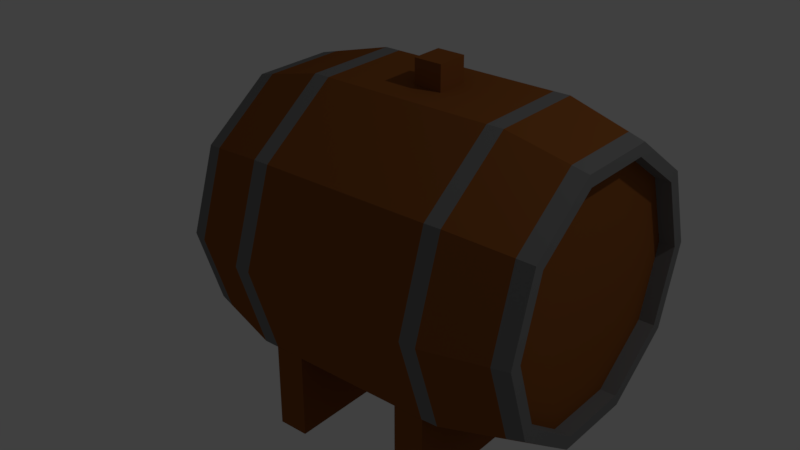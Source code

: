 # Source: beer_barrel.blend  (saved by Blender 2.79.0; exported with 4.5.12 LTS)
import bpy
from mathutils import Matrix  # noqa: F401  (used for matrix-valued properties, if any)

bpy.ops.wm.read_factory_settings(use_empty=True)
scene = bpy.context.scene
scene.name = 'Scene'

# ---- collections
col_collection_1 = bpy.data.collections.new('Collection 1'); scene.collection.children.link(col_collection_1)

# ---- materials (node trees are filled in below, after node groups)
mat_wood_001 = bpy.data.materials.new('wood.001')
mat_wood_001.alpha_threshold = 0.0
mat_wood_001.use_transparent_shadow = False
mat_wood_001.diffuse_color = (0.2738, 0.08886, 0.02021, 1.0)
mat_wood_001.roughness = 0.5
mat_metal = bpy.data.materials.new('Metal')
mat_metal.alpha_threshold = 0.0
mat_metal.use_transparent_shadow = False
mat_metal.diffuse_color = (0.2079, 0.2079, 0.2079, 1.0)
mat_metal.roughness = 0.5

# ---- material node trees

# ---- world
world_world = bpy.data.worlds.new('World'); scene.world = world_world
world_world.color = (0.05088, 0.05088, 0.05088)
world_world.use_sun_shadow = False
world_world.sun_shadow_jitter_overblur = 0.0
world_world.cycles.sampling_method = 'MANUAL'

# ---- lights
light_lamp = bpy.data.lights.new('Lamp', 'POINT')
light_lamp.transmission_factor = 0.0
light_lamp.cutoff_distance = 30.0
light_lamp.energy = 100.0
light_lamp.shadow_buffer_clip_start = 1.001
light_lamp.shadow_soft_size = 0.1
light_lamp.shadow_maximum_resolution = 0.006
light_lamp.use_absolute_resolution = True

# ---- meshes
me_cylinder_002 = bpy.data.meshes.new('Cylinder.002')
me_cylinder_002.from_pydata([(-0.5461, -0.8067, -0.1815), (-0.5461, -0.8067, 0.363), (-0.5461, 0.8067, -0.1815), (-0.3524, -0.8067, -0.1815), (-0.3524, 0.8067, -0.1815), (-1.13, 0.7922, 0.9501), (1.13, 0.7922, 0.9501), (-1.13, 0.6415, 0.4864), (1.13, 0.6415, 0.4864), (-1.13, 0.247, 0.1998), (1.13, 0.247, 0.1998), (-1.13, -0.2406, 0.1998), (1.13, -0.2406, 0.1998), (-1.13, -0.6351, 0.4864), (1.13, -0.6351, 0.4864), (-1.13, -0.7858, 0.9501), (1.13, -0.7858, 0.9501), (-1.13, -0.6351, 1.414), (1.13, -0.6351, 1.414), (-1.13, -0.2406, 1.7), (1.13, -0.2406, 1.7), (-1.13, 0.247, 1.7), (1.13, 0.247, 1.7), (-1.13, 0.6415, 1.414), (1.13, 0.6415, 1.414), (-0.6461, 1.003, 0.9501), (0.6461, 1.003, 0.9501), (0.6461, 0.8122, 0.3623), (-0.6461, 0.8122, 0.3623), (0.6461, 0.3122, -0.0009285), (-0.6461, 0.3122, -0.0009286), (0.6461, -0.3058, -0.0009285), (-0.6461, -0.3058, -0.0009286), (0.6461, -0.8058, 0.3623), (-0.6461, -0.8058, 0.3623), (0.6461, -0.9968, 0.9501), (-0.6461, -0.9968, 0.9501), (0.6461, -0.8058, 1.538), (-0.6461, -0.8058, 1.538), (0.6461, -0.3058, 1.901), (-0.6461, -0.3058, 1.901), (0.6461, 0.3122, 1.901), (-0.6461, 0.3122, 1.901), (0.6461, 0.8122, 1.538), (-0.6461, 0.8122, 1.538), (0.5461, 0.9968, 0.952), (0.5461, 0.8058, 0.3642), (0.5461, 0.3058, 0.0009286), (0.5461, -0.3122, 0.0009287), (0.5461, -0.8122, 0.3642), (0.5461, -1.003, 0.952), (0.5461, -0.8122, 1.54), (0.091, -0.1053, 1.903), (0.091, 0.1013, 1.903), (0.5461, 0.8058, 1.54), (-0.5461, 1.003, 0.9501), (-0.5461, 0.8122, 0.3623), (-0.5461, 0.3122, -0.0009286), (-0.5461, -0.3058, -0.0009286), (-0.5461, -0.8058, 0.3623), (-0.5461, -0.9968, 0.9501), (-0.5461, -0.8058, 1.538), (-0.091, -0.1013, 1.902), (-0.091, 0.1053, 1.902), (-0.5461, 0.8122, 1.538), (-1.029, 0.7284, 0.4232), (-1.029, 0.2802, 0.09754), (-1.029, -0.2738, 0.09754), (-1.029, -0.7221, 0.4232), (-1.029, -0.8933, 0.9501), (-1.029, -0.7221, 1.477), (-1.029, -0.2738, 1.803), (-1.029, 0.2802, 1.803), (-1.029, 0.7284, 1.477), (-1.029, 0.8997, 0.9501), (1.029, 0.8997, 0.9501), (1.029, 0.7284, 0.4232), (1.029, 0.2802, 0.09754), (1.029, -0.2738, 0.09754), (1.029, -0.7221, 0.4232), (1.029, -0.8933, 0.9501), (1.029, -0.7221, 1.477), (1.029, -0.2738, 1.803), (1.029, 0.2802, 1.803), (1.029, 0.7284, 1.477), (-1.13, 0.8721, 0.9501), (-1.13, 0.7062, 0.4394), (1.13, 0.7062, 0.4394), (1.13, 0.8721, 0.9501), (-1.13, 0.2717, 0.1237), (1.13, 0.2717, 0.1237), (-1.13, -0.2653, 0.1237), (1.13, -0.2653, 0.1237), (-1.13, -0.6998, 0.4394), (1.13, -0.6998, 0.4394), (-1.13, -0.8657, 0.9501), (1.13, -0.8657, 0.9501), (-1.13, -0.6998, 1.461), (1.13, -0.6998, 1.461), (-1.13, -0.2653, 1.777), (1.13, -0.2653, 1.777), (-1.13, 0.2717, 1.777), (1.13, 0.2717, 1.777), (-1.13, 0.7062, 1.461), (1.13, 0.7062, 1.461), (-1.03, 0.7922, 0.9501), (-1.03, 0.6415, 0.4864), (-1.03, 0.247, 0.1998), (-1.03, -0.2406, 0.1998), (-1.03, -0.6351, 0.4864), (-1.03, -0.7858, 0.9501), (-1.03, -0.6351, 1.414), (-1.03, -0.2406, 1.7), (-1.03, 0.247, 1.7), (-1.03, 0.6415, 1.414), (1.03, 0.6415, 0.4864), (1.03, 0.7922, 0.9501), (1.03, 0.247, 0.1998), (1.03, -0.2406, 0.1998), (1.03, -0.6351, 0.4864), (1.03, -0.7858, 0.9501), (1.03, -0.6351, 1.414), (1.03, -0.2406, 1.7), (1.03, 0.247, 1.7), (1.03, 0.6415, 1.414), (-1.399, -0.08393, 0.4069), (-1.427, -0.0563, 0.5811), (-1.399, 0.09032, 0.4069), (-1.427, 0.06268, 0.5811), (-1.03, -0.08393, 0.4069), (-1.03, -0.08393, 0.5811), (-1.03, 0.09032, 0.4069), (-1.03, 0.09032, 0.5811), (-1.554, 0.09032, 0.4069), (-1.554, -0.08393, 0.4069), (-1.526, -0.0563, 0.5811), (-1.526, 0.06268, 0.5811), (-1.691, 0.09032, 0.4069), (-1.691, -0.08393, 0.4069), (-1.554, 0.09032, 0.3088), (-1.554, -0.08393, 0.3088), (-1.691, 0.09032, 0.3088), (-1.691, -0.08393, 0.3088), (-1.399, -0.08393, 0.5811), (-1.399, 0.09032, 0.5811), (-1.554, -0.08393, 0.5811), (-1.554, 0.09032, 0.5811), (-1.427, -0.0563, 0.6801), (-1.427, 0.06268, 0.6801), (-1.526, -0.0563, 0.6801), (-1.526, 0.06268, 0.6801), (-1.427, -0.0563, 0.743), (-1.427, 0.06268, 0.743), (-1.526, -0.0563, 0.743), (-1.526, 0.06268, 0.743), (-1.427, -0.1563, 0.6801), (-1.526, -0.1563, 0.6801), (-1.427, -0.1563, 0.743), (-1.526, -0.1563, 0.743), (-1.427, 0.1627, 0.6801), (-1.526, 0.1627, 0.6801), (-1.427, 0.1627, 0.743), (-1.526, 0.1627, 0.743), (0.5461, -0.3122, 1.903), (0.5461, 0.3058, 1.903), (-0.5461, -0.3058, 1.901), (-0.5461, 0.3122, 1.901), (0.08999, -0.1053, 2.063), (0.08999, 0.1013, 2.063), (-0.09202, -0.1013, 2.062), (-0.09202, 0.1053, 2.062), (-0.3524, -0.8067, 0.3625), (-0.5461, -0.806, 0.363), (-0.5461, 0.8067, 0.3584), (-0.3524, -0.307, -0.0005992), (-0.3524, 0.8067, 0.3595), (-0.3524, 0.3111, -0.0005992), (-0.5461, 0.2716, -0.0009286), (-0.5461, -0.806, 0.3628), (0.3524, -0.8067, -0.1815), (0.3524, -0.8067, 0.363), (0.3524, 0.8067, -0.1815), (0.5461, -0.8067, -0.1815), (0.5461, 0.8067, -0.1815), (0.3524, 0.3122, -0.0009286), (0.3524, -0.3058, -0.0009286), (0.3524, -0.8058, 0.3623), (0.5461, -0.8067, 0.3625), (0.3524, -0.806, 0.363), (0.3524, 0.8067, 0.3584), (0.5461, -0.307, -0.0005992), (0.5461, 0.8067, 0.3595), (0.5461, 0.3111, -0.0005992)], [], [(0, 1, 172, 59, 58, 57, 173, 2), (2, 173, 175, 4), (4, 175, 176, 174, 171, 3), (2, 4, 3, 0), (75, 88, 87, 76), (76, 87, 90, 77), (77, 90, 92, 78), (78, 92, 94, 79), (79, 94, 96, 80), (80, 96, 98, 81), (81, 98, 100, 82), (82, 100, 102, 83), (24, 22, 123, 124), (83, 102, 104, 84), (84, 104, 88, 75), (15, 17, 111, 110), (73, 44, 25, 74), (44, 64, 55, 25), (72, 42, 44, 73), (42, 166, 64, 44), (71, 40, 42, 72), (40, 165, 166, 42), (70, 38, 40, 71), (38, 61, 165, 40), (69, 36, 38, 70), (36, 60, 61, 38), (68, 34, 36, 69), (34, 59, 178, 60, 36), (67, 32, 34, 68), (32, 58, 59, 34), (66, 30, 32, 67), (30, 57, 58, 32), (65, 28, 30, 66), (28, 56, 173, 57, 30), (74, 25, 28, 65), (25, 55, 56, 28), (43, 54, 164, 41), (41, 164, 163, 39), (39, 163, 51, 37), (37, 51, 50, 35), (35, 50, 49, 33), (33, 49, 48, 31), (31, 48, 47, 29), (29, 47, 46, 27), (27, 46, 45, 26), (26, 45, 54, 43), (54, 64, 166, 164), (53, 63, 170, 168), (163, 165, 61, 51), (51, 61, 60, 50), (173, 55, 45, 191, 189, 175), (45, 55, 64, 54), (85, 74, 65, 86), (86, 65, 66, 89), (89, 66, 67, 91), (91, 67, 68, 93), (93, 68, 69, 95), (95, 69, 70, 97), (97, 70, 71, 99), (99, 71, 72, 101), (101, 72, 73, 103), (103, 73, 74, 85), (43, 84, 75, 26), (41, 83, 84, 43), (39, 82, 83, 41), (37, 81, 82, 39), (35, 80, 81, 37), (33, 79, 80, 35), (31, 78, 79, 33), (29, 77, 78, 31), (27, 76, 77, 29), (26, 75, 76, 27), (7, 5, 85, 86), (6, 8, 87, 88), (9, 7, 86, 89), (8, 10, 90, 87), (11, 9, 89, 91), (10, 12, 92, 90), (13, 11, 91, 93), (12, 14, 94, 92), (15, 13, 93, 95), (14, 16, 96, 94), (17, 15, 95, 97), (16, 18, 98, 96), (19, 17, 97, 99), (18, 20, 100, 98), (21, 19, 99, 101), (20, 22, 102, 100), (23, 21, 101, 103), (22, 24, 104, 102), (5, 23, 103, 85), (24, 6, 88, 104), (105, 106, 107, 108, 109, 110, 111, 112, 113, 114), (5, 7, 106, 105), (19, 21, 113, 112), (9, 11, 108, 107), (23, 5, 105, 114), (13, 15, 110, 109), (17, 19, 112, 111), (7, 9, 107, 106), (21, 23, 114, 113), (11, 13, 109, 108), (115, 116, 124, 123, 122, 121, 120, 119, 118, 117), (14, 12, 118, 119), (18, 16, 120, 121), (8, 6, 116, 115), (22, 20, 122, 123), (12, 10, 117, 118), (6, 24, 124, 116), (16, 14, 119, 120), (20, 18, 121, 122), (10, 8, 115, 117), (125, 143, 145, 134), (127, 144, 132, 131), (129, 130, 143, 125), (127, 131, 129, 125), (132, 144, 143, 130), (133, 134, 140, 139), (136, 135, 149, 150), (127, 125, 134, 133), (144, 127, 133, 146), (145, 146, 137, 138), (145, 138, 134), (133, 137, 146), (139, 140, 142, 141), (137, 133, 139, 141), (134, 138, 142, 140), (138, 137, 141, 142), (128, 126, 143, 144), (135, 136, 146, 145), (126, 135, 145, 143), (136, 128, 144, 146), (149, 147, 155, 156), (135, 126, 147, 149), (126, 128, 148, 147), (128, 136, 150, 148), (151, 152, 154, 153), (147, 148, 152, 151), (150, 154, 162, 160), (150, 149, 153, 154), (156, 155, 157, 158), (153, 149, 156, 158), (147, 151, 157, 155), (151, 153, 158, 157), (159, 160, 162, 161), (154, 152, 161, 162), (148, 150, 160, 159), (152, 148, 159, 161), (53, 52, 163, 164), (62, 63, 166, 165), (63, 53, 164, 166), (52, 62, 165, 163), (168, 170, 169, 167), (52, 53, 168, 167), (62, 52, 167, 169), (63, 62, 169, 170), (184, 185, 174, 176), (171, 174, 185, 186), (0, 3, 171, 1), (58, 57, 177), (179, 180, 188, 186, 185, 184, 189, 181), (181, 189, 191, 183), (183, 191, 192, 190, 187, 182), (179, 182, 187, 180), (181, 183, 182, 179), (184, 176, 175, 189), (50, 60, 178, 49)])
me_cylinder_002.polygons.foreach_set('material_index', [0, 0, 0, 0, 1, 1, 1, 1, 1, 1, 1, 1, 1, 1, 1, 1, 0, 1, 0, 1, 0, 1, 0, 1, 0, 1, 0, 1, 0, 1, 0, 1, 0, 1, 0, 1, 1, 1, 1, 1, 1, 1, 1, 1, 1, 1, 0, 0, 0, 0, 0, 0, 1, 1, 1, 1, 1, 1, 1, 1, 1, 1, 0, 0, 0, 0, 0, 0, 0, 0, 0, 0, 1, 1, 1, 1, 1, 1, 1, 1, 1, 1, 1, 1, 1, 1, 1, 1, 1, 1, 1, 1, 0, 1, 1, 1, 1, 1, 1, 1, 1, 1, 0, 1, 0, 1, 1, 1, 1, 1, 1, 1, 1, 1, 1, 1, 1, 0, 1, 1, 1, 1, 1, 1, 1, 1, 1, 1, 1, 1, 1, 1, 1, 1, 1, 1, 1, 1, 1, 1, 1, 1, 1, 1, 1, 1, 1, 1, 0, 0, 0, 0, 0, 0, 0, 0, 0, 0, 0, 0, 0, 0, 0, 0, 0, 0, 0])
me_cylinder_002.materials.append(mat_wood_001)
me_cylinder_002.materials.append(mat_metal)
me_cylinder_002.use_remesh_preserve_volume = False
me_cylinder_002.use_remesh_preserve_attributes = False
me_cylinder_002.use_mirror_vertex_groups = False
me_cylinder_002.update()

# ---- objects
ob_beer_barrel = bpy.data.objects.new('Beer barrel', me_cylinder_002)
ob_lamp = bpy.data.objects.new('Lamp', light_lamp)

# ---- transforms, parenting, visibility, modifiers, constraints
ob_beer_barrel.location = (0.0, 0.0, 0.0)
ob_beer_barrel.lineart.crease_threshold = 0.0
ob_lamp.location = (4.076, 1.005, 5.904)
ob_lamp.rotation_euler = (0.6503, 0.05522, 1.866)
ob_lamp.lock_rotations_4d = False
ob_lamp.empty_display_type = 'ARROWS'
ob_lamp.color = (0.0, 0.0, 0.0, 0.0)
ob_lamp.lineart.crease_threshold = 0.0

# ---- collection membership
col_collection_1.objects.link(ob_beer_barrel)
col_collection_1.objects.link(ob_lamp)

# ---- scene / render settings (as saved in the file)
scene.frame_start = 1; scene.frame_end = 250; scene.frame_set(1)
scene.render.engine = 'BLENDER_EEVEE_NEXT'
scene.render.resolution_percentage = 50
scene.render.dither_intensity = 0.0
scene.cycles.use_denoising = False
scene.cycles.samples = 128
scene.cycles.sampling_pattern = 'TABULATED_SOBOL'
scene.cycles.use_adaptive_sampling = False
scene.cycles.use_light_tree = False
scene.cycles.blur_glossy = 0.0
scene.cycles.sample_clamp_indirect = 0.0
scene.view_settings.view_transform = 'Standard'
bpy.context.view_layer.update()

# ---- added for rendering (the .blend has no active camera): camera
cam_auto = bpy.data.cameras.new('AutoCamera')
cam_auto.lens = 50.0
cam_auto.sensor_width = 36.0
cam_auto.clip_end = 1000.0
ob_auto_camera = bpy.data.objects.new('AutoCamera', cam_auto)
scene.collection.objects.link(ob_auto_camera)
ob_auto_camera.location = (3.53689, -4.58039, 3.99419)
ob_auto_camera.rotation_euler = (1.09748, -7.21219e-08, 0.694738)
scene.camera = ob_auto_camera
bpy.context.view_layer.update()
